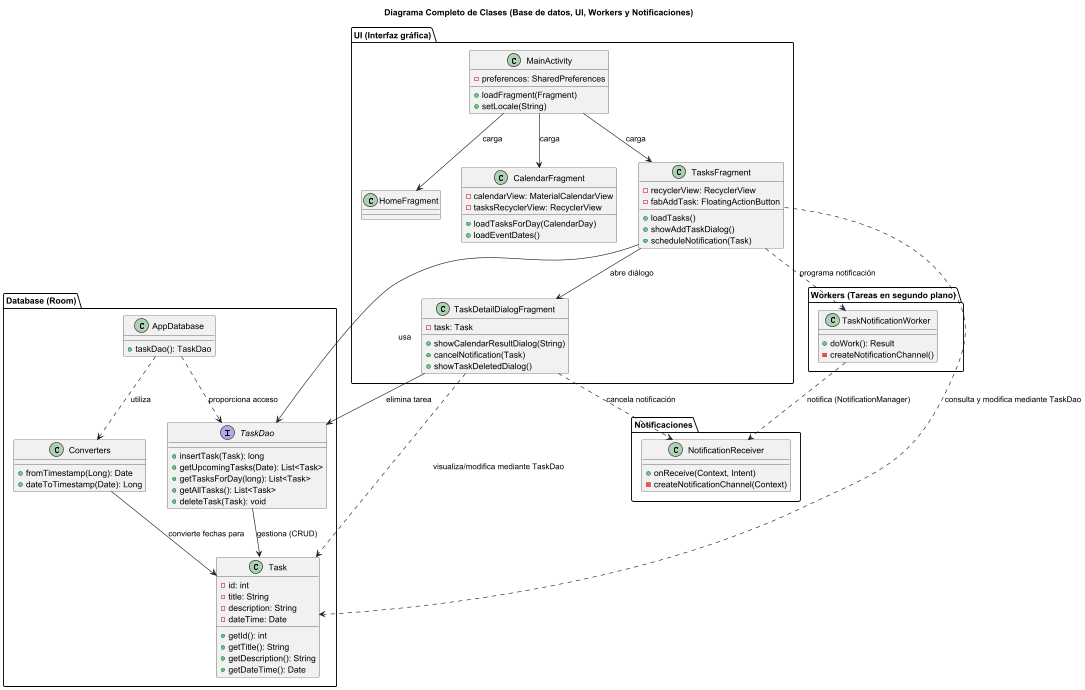

The diagram above was rendered by PlantUML. Its source (embedded in the PNG):
@startuml
title Diagrama Completo de Clases (Base de datos, UI, Workers y Notificaciones)

' ======= BASE DE DATOS =======
package "Database (Room)" {

  class AppDatabase {
    + taskDao(): TaskDao
  }

  interface TaskDao {
    + insertTask(Task): long
    + getUpcomingTasks(Date): List<Task>
    + getTasksForDay(long): List<Task>
    + getAllTasks(): List<Task>
    + deleteTask(Task): void
  }

  class Converters {
    + fromTimestamp(Long): Date
    + dateToTimestamp(Date): Long
  }

  class Task {
    - id: int
    - title: String
    - description: String
    - dateTime: Date
    + getId(): int
    + getTitle(): String
    + getDescription(): String
    + getDateTime(): Date
  }
}

' ======= UI (Interfaz gráfica) =======
package "UI (Interfaz gráfica)" {
    class MainActivity {
        - preferences: SharedPreferences
        + loadFragment(Fragment)
        + setLocale(String)
    }
    class HomeFragment {
    }
    class CalendarFragment {
        - calendarView: MaterialCalendarView
        - tasksRecyclerView: RecyclerView
        + loadTasksForDay(CalendarDay)
        + loadEventDates()
    }
    class TasksFragment {
        - recyclerView: RecyclerView
        - fabAddTask: FloatingActionButton
        + loadTasks()
        + showAddTaskDialog()
        + scheduleNotification(Task)
    }
    class TaskDetailDialogFragment {
        - task: Task
        + showCalendarResultDialog(String)
        + cancelNotification(Task)
        + showTaskDeletedDialog()
    }
}

' ======= WORKERS =======
package "Workers (Tareas en segundo plano)" {
    class TaskNotificationWorker {
        + doWork(): Result
        - createNotificationChannel()
    }
}

' ======= NOTIFICACIONES =======
package "Notificaciones" {
    class NotificationReceiver {
        + onReceive(Context, Intent)
        - createNotificationChannel(Context)
    }
}

' ======= RELACIONES =======

' Relación entre la base de datos y otros componentes
AppDatabase ..> TaskDao : proporciona acceso
AppDatabase ..> Converters : utiliza
TaskDao --> Task : gestiona (CRUD)
Converters --> Task : convierte fechas para

TasksFragment ..> Task : consulta y modifica mediante TaskDao
TasksFragment --> TaskDao : usa
TaskDetailDialogFragment ..> Task : visualiza/modifica mediante TaskDao
TaskDetailDialogFragment --> TaskDao : elimina tarea

' Relaciones UI
MainActivity --> HomeFragment : carga
MainActivity --> CalendarFragment : carga
MainActivity --> TasksFragment : carga
TasksFragment --> TaskDetailDialogFragment : abre diálogo

' Workers para notificaciones futuras
TasksFragment ..> TaskNotificationWorker : programa notificación

' Notificaciones inmediatas mediante AlarmManager y Receiver
TaskDetailDialogFragment ..> NotificationReceiver : cancela notificación
TaskNotificationWorker ..> NotificationReceiver : notifica (NotificationManager)

@enduml